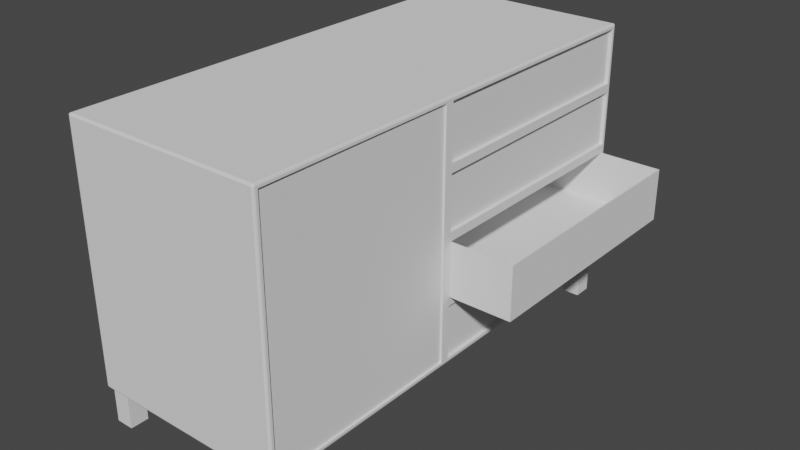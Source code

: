 # Source: drawerrrrrrr.blend  (saved by Blender 3.5.10; exported with 4.5.12 LTS)
import bpy
from mathutils import Matrix  # noqa: F401  (used for matrix-valued properties, if any)

bpy.ops.wm.read_factory_settings(use_empty=True)
scene = bpy.context.scene
scene.name = 'Scene'

# ---- world
world_world = bpy.data.worlds.new('World'); scene.world = world_world
world_world.use_nodes = True; world_world.node_tree.nodes.clear()
_N = world_world.node_tree.nodes; _L = world_world.node_tree.links
n0 = _N.new('ShaderNodeOutputWorld'); n0.name = 'World Output'; n0.location = (300, 300)
n1 = _N.new('ShaderNodeBackground'); n1.name = 'Background'; n1.location = (10, 300)
n1.inputs[0].default_value = (0.05088, 0.05088, 0.05088, 1.0)
_L.new(n1.outputs[0], n0.inputs[0])
n0.is_active_output = True
world_world.color = (0.05088, 0.05088, 0.05088)
world_world.use_sun_shadow = False
world_world.sun_shadow_jitter_overblur = 0.0

# ---- meshes
me_cube_001 = bpy.data.meshes.new('Cube.001')
me_cube_001.from_pydata([(0.6319, -1.648, 0.2854), (0.6319, -1.504, 0.2854), (0.0, 0.0, 2.285), (0.7732, -1.648, 0.2854), (0.8027, -1.647, 2.252), (0.7732, -1.504, 0.2854), (0.8027, -0.0338, 2.252), (0.0, 0.0, 0.2854), (0.8027, -0.0338, 0.3192), (0.8027, -1.647, 0.3192), (0.6319, -1.504, -0.00115), (0.6319, -1.648, -0.00115), (0.7732, -1.504, -0.00115), (0.7732, -1.648, -0.00115), (0.0, -1.681, 0.7854), (0.0, -1.681, 1.285), (0.0, -1.681, 1.785), (0.0, 0.0, 1.785), (0.0, 0.0, 1.285), (0.0, 0.0, 0.7854), (0.8027, -0.0338, 1.785), (0.8027, -0.0338, 1.285), (0.8027, -0.0338, 0.7854), (0.8027, -1.647, 1.785), (0.8027, -1.647, 1.285), (0.8027, -1.647, 0.7854), (-0.6319, -1.648, 0.2854), (-0.6319, -1.504, 0.2854), (-0.7732, -1.648, 0.2854), (-0.7732, -1.504, 0.2854), (-0.6319, -1.504, -0.00115), (-0.6319, -1.648, -0.00115), (-0.7732, -1.504, -0.00115), (-0.7732, -1.648, -0.00115), (-0.8027, 0.0, 1.785), (-0.8027, 0.0, 1.285), (-0.8027, 0.0, 0.7854), (0.6319, 1.993, 0.2854), (0.6319, 1.85, 0.2854), (0.7732, 1.993, 0.2854), (0.7732, 1.85, 0.2854), (0.6319, 1.85, -0.00115), (0.6319, 1.993, -0.00115), (0.7732, 1.85, -0.00115), (0.7732, 1.993, -0.00115), (0.0, 2.026, 0.7854), (0.0, 2.026, 1.285), (0.0, 2.026, 1.785), (-0.6319, 1.993, 0.2854), (-0.6319, 1.85, 0.2854), (-0.7732, 1.993, 0.2854), (-0.7732, 1.85, 0.2854), (-0.6319, 1.85, -0.00115), (-0.6319, 1.993, -0.00115), (-0.7732, 1.85, -0.00115), (-0.7732, 1.993, -0.00115), (0.8027, 0.0, 0.7854), (0.8027, 0.0, 1.785), (0.8027, 0.0, 1.285), (0.7868, -0.0338, 0.7854), (0.7868, -1.647, 0.7854), (0.7868, -0.0338, 1.285), (0.7868, -1.647, 1.285), (0.7868, -0.0338, 1.785), (0.7868, -1.647, 1.785), (0.7868, -0.0338, 0.3192), (0.7868, -1.647, 0.3192), (0.7868, -0.0338, 2.252), (0.7868, -1.647, 2.252), (0.8027, 0.03511, 1.82), (0.8027, 1.991, 1.82), (0.8027, 1.991, 2.25), (0.8027, 0.03511, 2.25), (0.8027, 0.03511, 0.3205), (0.8027, 1.991, 0.3205), (0.8027, 1.991, 0.7503), (0.8027, 0.03511, 0.7503), (0.8027, 0.03511, 0.8205), (0.8027, 1.991, 0.8205), (0.8027, 0.03511, 1.32), (0.8027, 1.991, 1.32), (0.8027, 1.991, 1.75), (0.8027, 0.03511, 1.75), (0.776, 0.03511, 1.82), (0.776, 1.991, 1.82), (0.776, 0.03511, 2.25), (0.776, 1.991, 2.25), (0.776, 1.991, 0.3205), (0.776, 0.03511, 0.3205), (0.776, 0.03511, 0.7503), (0.776, 1.991, 0.7503), (0.776, 0.03511, 1.32), (0.776, 1.991, 1.32), (0.776, 0.03511, 1.75), (0.776, 1.991, 1.75), (0.3053, 1.977, 1.247), (0.3053, 0.04913, 1.247), (0.8027, 0.03511, 1.25), (0.8027, 1.991, 1.25), (0.2942, 1.988, 0.8233), (0.2942, 0.03797, 0.8233), (0.0, -1.666, 2.285), (0.0, -1.681, 2.27), (0.0, -1.676, 2.281), (0.0, -1.681, 0.3004), (0.0, -1.665, 0.2854), (0.0, -1.676, 0.2898), (-0.8027, -1.666, 2.27), (-0.7877, -1.681, 2.27), (-0.7877, -1.666, 2.285), (-0.7983, -1.676, 2.27), (-0.7963, -1.674, 2.279), (-0.7877, -1.676, 2.281), (-0.7983, -1.666, 2.281), (-0.7877, 0.0, 2.285), (-0.8027, 0.0, 2.27), (-0.7983, 0.0, 2.281), (-0.8027, 0.0, 0.3004), (-0.7885, 0.0, 0.2854), (-0.7985, 0.0, 0.2898), (-0.7886, -1.665, 0.2854), (-0.7877, -1.681, 0.3004), (-0.8027, -1.666, 0.3004), (-0.7881, -1.676, 0.2898), (-0.7965, -1.674, 0.2917), (-0.7983, -1.676, 0.3004), (-0.7985, -1.665, 0.2898), (-0.8027, -1.666, 1.785), (-0.7877, -1.681, 1.785), (-0.7983, -1.676, 1.785), (-0.8027, -1.666, 1.285), (-0.7877, -1.681, 1.285), (-0.7983, -1.676, 1.285), (-0.7877, -1.681, 0.7854), (-0.8027, -1.666, 0.7854), (-0.7983, -1.676, 0.7854), (0.0, 2.026, 2.27), (0.0, 2.011, 2.285), (0.0, 2.022, 2.281), (0.8027, 2.011, 2.27), (0.7877, 2.026, 2.27), (0.7877, 2.011, 2.285), (0.7983, 2.022, 2.27), (0.7963, 2.02, 2.279), (0.7877, 2.022, 2.281), (0.7983, 2.011, 2.281), (0.0, 2.011, 0.2854), (0.0, 2.026, 0.3004), (0.0, 2.022, 0.2898), (0.7886, 2.011, 0.2854), (0.7877, 2.026, 0.3004), (0.8027, 2.011, 0.3004), (0.7881, 2.022, 0.2898), (0.7965, 2.02, 0.2917), (0.7983, 2.022, 0.3004), (0.7985, 2.011, 0.2898), (0.8027, 2.011, 1.785), (0.7877, 2.026, 1.785), (0.7983, 2.022, 1.785), (0.8027, 2.011, 1.285), (0.7877, 2.026, 1.285), (0.7983, 2.022, 1.285), (0.7877, 2.026, 0.7854), (0.8027, 2.011, 0.7854), (0.7983, 2.022, 0.7854), (-0.8027, 2.011, 2.27), (-0.7877, 2.011, 2.285), (-0.7877, 2.026, 2.27), (-0.7983, 2.011, 2.281), (-0.7963, 2.02, 2.279), (-0.7877, 2.022, 2.281), (-0.7983, 2.022, 2.27), (-0.8027, 2.011, 0.3004), (-0.7877, 2.026, 0.3004), (-0.7886, 2.011, 0.2854), (-0.7983, 2.022, 0.3004), (-0.7965, 2.02, 0.2917), (-0.7881, 2.022, 0.2898), (-0.7985, 2.011, 0.2898), (-0.7877, 2.026, 1.785), (-0.8027, 2.011, 1.785), (-0.7983, 2.022, 1.785), (-0.7877, 2.026, 1.285), (-0.8027, 2.011, 1.285), (-0.7983, 2.022, 1.285), (-0.8027, 2.011, 0.7854), (-0.7877, 2.026, 0.7854), (-0.7983, 2.022, 0.7854), (0.7885, 0.0, 0.2854), (0.8027, 0.0, 0.3004), (0.7985, 0.0, 0.2898), (0.8027, -1.666, 0.3004), (0.7877, -1.681, 0.3004), (0.7886, -1.665, 0.2854), (0.7983, -1.676, 0.3004), (0.7965, -1.674, 0.2917), (0.7881, -1.676, 0.2898), (0.7985, -1.665, 0.2898), (0.8027, 0.0, 2.27), (0.7877, 0.0, 2.285), (0.7983, 0.0, 2.281), (0.7877, -1.666, 2.285), (0.7877, -1.681, 2.27), (0.8027, -1.666, 2.27), (0.7877, -1.676, 2.281), (0.7963, -1.674, 2.279), (0.7983, -1.676, 2.27), (0.7983, -1.666, 2.281), (0.8027, -1.666, 0.7854), (0.7877, -1.681, 0.7854), (0.7983, -1.676, 0.7854), (0.7877, -1.681, 1.785), (0.8027, -1.666, 1.785), (0.7983, -1.676, 1.785), (0.7877, -1.681, 1.285), (0.8027, -1.666, 1.285), (0.7983, -1.676, 1.285), (0.2942, 0.03511, 1.25), (0.2942, 1.991, 1.25), (0.2942, 1.991, 0.8205), (0.2942, 0.03511, 0.8205), (1.296, 0.04913, 1.247), (1.296, 1.977, 1.247), (1.307, 1.988, 0.8233), (1.307, 0.03797, 0.8233), (0.2942, 0.03797, 1.247), (0.2942, 1.988, 1.247), (1.307, 0.03797, 1.247), (1.307, 1.988, 1.247), (0.3053, 0.04913, 0.8352), (0.3053, 1.977, 0.8352), (1.296, 0.04913, 0.8352), (1.296, 1.977, 0.8352)], [], [(199, 2, 101, 201), (198, 57, 69, 72), (21, 20, 63, 61), (114, 109, 101, 2), (5, 3, 13, 12), (27, 7, 105, 26), (192, 209, 14, 104), (8, 9, 191, 189), (5, 1, 7, 188), (121, 104, 14, 133), (10, 12, 13, 11), (0, 1, 10, 11), (3, 0, 11, 13), (1, 5, 12, 10), (0, 3, 193, 105), (24, 23, 212, 215), (23, 24, 62, 64), (9, 8, 65, 66), (20, 6, 67, 63), (22, 8, 189, 56), (19, 18, 58, 56), (18, 17, 57, 58), (26, 105, 120, 28), (14, 15, 18, 19), (15, 16, 17, 18), (34, 115, 165, 180), (114, 2, 137, 166), (211, 202, 102, 16), (29, 32, 33, 28), (16, 102, 103, 101, 2, 17), (1, 0, 105, 7), (117, 36, 185, 172), (50, 51, 118, 174), (34, 127, 107, 115), (30, 31, 33, 32), (26, 31, 30, 27), (28, 33, 31, 26), (27, 30, 32, 29), (105, 106, 104, 14, 19, 7), (179, 167, 136, 47), (36, 134, 130, 35), (28, 120, 118, 29), (133, 14, 15, 131), (131, 15, 16, 128), (117, 122, 134, 36), (19, 36, 35, 18), (18, 35, 34, 17), (199, 141, 137, 2), (74, 75, 90, 87), (139, 198, 72, 71), (40, 43, 44, 39), (157, 47, 136, 140), (150, 147, 45, 162), (7, 19, 56, 189, 190, 188), (151, 163, 75, 74), (38, 7, 146, 37), (41, 42, 44, 43), (37, 42, 41, 38), (39, 44, 42, 37), (38, 41, 43, 40), (173, 186, 45, 147), (159, 58, 97, 98), (156, 57, 82, 81), (81, 82, 93, 94), (71, 72, 85, 86), (37, 146, 149, 39), (45, 19, 18, 46), (46, 18, 17, 47), (51, 49, 7, 118), (47, 17, 2, 137, 138, 136), (51, 50, 55, 54), (17, 34, 115, 116, 114, 2), (147, 148, 146, 7, 19, 45), (29, 118, 7, 27), (35, 130, 127, 34), (189, 151, 74, 73), (52, 54, 55, 53), (48, 49, 52, 53), (50, 48, 53, 55), (49, 51, 54, 52), (48, 50, 174, 146), (40, 188, 7, 38), (36, 35, 183, 185), (7, 118, 119, 117, 36, 19), (186, 182, 46, 45), (182, 179, 47, 46), (3, 5, 188, 193), (56, 189, 73, 76), (23, 4, 203, 212), (17, 2, 199, 200, 198, 57), (4, 6, 198, 203), (20, 21, 58, 57), (21, 22, 56, 58), (25, 24, 215, 208), (214, 211, 16, 15), (209, 214, 15, 14), (63, 67, 68, 64), (65, 59, 60, 66), (59, 61, 62, 60), (61, 63, 64, 62), (6, 4, 68, 67), (24, 25, 60, 62), (22, 21, 61, 59), (25, 9, 66, 60), (8, 22, 59, 65), (4, 23, 64, 68), (163, 159, 98, 78), (49, 48, 146, 7), (156, 139, 71, 70), (6, 20, 57, 198), (39, 149, 188, 40), (159, 156, 81, 80), (35, 34, 180, 183), (9, 25, 208, 191), (163, 56, 76, 75), (58, 159, 80, 79), (56, 163, 78, 77), (58, 56, 77, 97), (162, 45, 46, 160), (160, 46, 47, 157), (57, 156, 70, 69), (57, 58, 79, 82), (83, 84, 86, 85), (88, 87, 90, 89), (91, 92, 94, 93), (69, 70, 84, 83), (79, 80, 92, 91), (75, 76, 89, 90), (72, 69, 83, 85), (82, 79, 91, 93), (73, 74, 87, 88), (70, 71, 86, 84), (80, 81, 94, 92), (76, 73, 88, 89), (97, 77, 220, 217), (98, 97, 217, 218), (77, 78, 219, 220), (100, 99, 223, 224), (107, 110, 111, 113), (108, 112, 111, 110), (109, 113, 111, 112), (120, 123, 124, 126), (121, 125, 124, 123), (122, 126, 124, 125), (139, 142, 143, 145), (140, 144, 143, 142), (141, 145, 143, 144), (149, 152, 153, 155), (150, 154, 153, 152), (151, 155, 153, 154), (165, 168, 169, 171), (166, 170, 169, 168), (167, 171, 169, 170), (172, 175, 176, 178), (173, 177, 176, 175), (174, 178, 176, 177), (191, 194, 195, 197), (192, 196, 195, 194), (193, 197, 195, 196), (201, 204, 205, 207), (202, 206, 205, 204), (203, 207, 205, 206), (193, 188, 190, 197), (197, 190, 189, 191), (199, 201, 207, 200), (200, 207, 203, 198), (209, 192, 194, 210), (210, 194, 191, 208), (105, 193, 196, 106), (106, 196, 192, 104), (201, 101, 103, 204), (204, 103, 102, 202), (202, 211, 213, 206), (206, 213, 212, 203), (211, 214, 216, 213), (213, 216, 215, 212), (214, 209, 210, 216), (216, 210, 208, 215), (122, 117, 119, 126), (126, 119, 118, 120), (115, 107, 113, 116), (116, 113, 109, 114), (134, 122, 125, 135), (135, 125, 121, 133), (104, 121, 123, 106), (106, 123, 120, 105), (108, 102, 103, 112), (112, 103, 101, 109), (107, 127, 129, 110), (110, 129, 128, 108), (127, 130, 132, 129), (129, 132, 131, 128), (130, 134, 135, 132), (132, 135, 133, 131), (151, 189, 190, 155), (155, 190, 188, 149), (198, 139, 145, 200), (200, 145, 141, 199), (163, 151, 154, 164), (164, 154, 150, 162), (147, 150, 152, 148), (148, 152, 149, 146), (140, 136, 138, 144), (144, 138, 137, 141), (139, 156, 158, 142), (142, 158, 157, 140), (156, 159, 161, 158), (158, 161, 160, 157), (159, 163, 164, 161), (161, 164, 162, 160), (174, 118, 119, 178), (178, 119, 117, 172), (114, 166, 168, 116), (116, 168, 165, 115), (186, 173, 175, 187), (187, 175, 172, 185), (146, 174, 177, 148), (148, 177, 173, 147), (166, 137, 138, 170), (170, 138, 136, 167), (167, 179, 181, 171), (171, 181, 180, 165), (179, 182, 184, 181), (181, 184, 183, 180), (182, 186, 187, 184), (184, 187, 185, 183), (128, 16, 102, 108), (78, 98, 218, 219), (225, 226, 218, 217), (226, 99, 219, 218), (100, 225, 217, 220), (99, 100, 220, 219), (224, 223, 228, 227), (99, 226, 228, 223), (225, 100, 224, 227), (221, 222, 232, 231), (96, 95, 226, 225), (222, 221, 227, 228), (95, 222, 228, 226), (221, 96, 225, 227), (230, 229, 231, 232), (222, 95, 230, 232), (95, 96, 229, 230), (96, 221, 231, 229)])
_uv = me_cube_001.uv_layers.new(name='UVMap')
_uv.uv.foreach_set('vector', [0.6297, 0.5, 0.875, 0.5, 0.875, 0.7481, 0.6297, 0.7481, 0.6231, 0.5, 0.5625, 0.5, 0.5669, 0.5043, 0.6206, 0.5043, 0.5, 0.5042, 0.5625, 0.5042, 0.5625, 0.5042, 0.5, 0.5042, 0.6297, 0.5, 0.6297, 0.7481, 0.875, 0.7481, 0.875, 0.5, 0.3316, 0.5172, 0.3316, 0.7328, 0.3316, 0.7328, 0.3316, 0.5172, 0.1684, 0.5172, 0.125, 0.5, 0.125, 0.7481, 0.1684, 0.7328, 0.3769, 0.7547, 0.4375, 0.7547, 0.4375, 1.0, 0.3769, 1.0, 0.3792, 0.5042, 0.3792, 0.7458, 0.3769, 0.7481, 0.3769, 0.5, 0.3316, 0.5172, 0.1684, 0.5172, 0.125, 0.5, 0.3706, 0.5, 0.3769, 0.7547, 0.3769, 1.0, 0.4375, 1.0, 0.4375, 0.7547, 0.1684, 0.5172, 0.3316, 0.5172, 0.3316, 0.7328, 0.1684, 0.7328, 0.1684, 0.7328, 0.1684, 0.5172, 0.1684, 0.5172, 0.1684, 0.7328, 0.3316, 0.7328, 0.1684, 0.7328, 0.1684, 0.7328, 0.3316, 0.7328, 0.1684, 0.5172, 0.3316, 0.5172, 0.3316, 0.5172, 0.1684, 0.5172, 0.1684, 0.7328, 0.3316, 0.7328, 0.3542, 0.7418, 0.0506, 0.7418, 0.5, 0.7458, 0.5625, 0.7458, 0.5625, 0.7481, 0.5, 0.7481, 0.5625, 0.7458, 0.5, 0.7458, 0.5, 0.7458, 0.5625, 0.7458, 0.3792, 0.7458, 0.3792, 0.5042, 0.3792, 0.5042, 0.3792, 0.7458, 0.5625, 0.5042, 0.6208, 0.5042, 0.6208, 0.5042, 0.5625, 0.5042, 0.4375, 0.5042, 0.3792, 0.5042, 0.3769, 0.5, 0.4375, 0.5, 0.4375, 0.25, 0.5, 0.25, 0.5, 0.5, 0.4375, 0.5, 0.5, 0.25, 0.5625, 0.25, 0.5625, 0.5, 0.5, 0.5, 0.1684, 0.7328, 0.0506, 0.7418, 0.3542, 0.7418, 0.3316, 0.7328, 0.4375, 0.0, 0.5, 0.0, 0.5, 0.25, 0.4375, 0.25, 0.5, 0.0, 0.5625, 0.0, 0.5625, 0.25, 0.5, 0.25, 0.5625, 0.5, 0.6231, 0.5, 0.6231, 0.7481, 0.5625, 0.7481, 0.6297, 0.5, 0.875, 0.5, 0.875, 0.7481, 0.6297, 0.7481, 0.5625, 0.7547, 0.6231, 0.7547, 0.6231, 1.0, 0.5625, 1.0, 0.3316, 0.5172, 0.3316, 0.5172, 0.3316, 0.7328, 0.3316, 0.7328, 0.5625, 0.0, 0.6231, 0.0, 0.6245, 0.0005427, 0.625, 0.001853, 0.625, 0.25, 0.5625, 0.25, 0.1684, 0.5172, 0.1684, 0.7328, 0.125, 0.7481, 0.125, 0.5, 0.3769, 0.5, 0.4375, 0.5, 0.4375, 0.7481, 0.3769, 0.7481, 0.3316, 0.7328, 0.3316, 0.5172, 0.3542, 0.398, 0.3542, 0.7418, 0.5625, 0.5, 0.5625, 0.7481, 0.6231, 0.7481, 0.6231, 0.5, 0.1684, 0.5172, 0.1684, 0.7328, 0.3316, 0.7328, 0.3316, 0.5172, 0.1684, 0.7328, 0.1684, 0.7328, 0.1684, 0.5172, 0.1684, 0.5172, 0.3316, 0.7328, 0.3316, 0.7328, 0.1684, 0.7328, 0.1684, 0.7328, 0.1684, 0.5172, 0.1684, 0.5172, 0.3316, 0.5172, 0.3316, 0.5172, 0.375, 0.001947, 0.3755, 0.0005703, 0.3769, 0.0, 0.4375, 0.0, 0.4375, 0.25, 0.375, 0.25, 0.5625, 0.7547, 0.6231, 0.7547, 0.6231, 1.0, 0.5625, 1.0, 0.4375, 0.5, 0.4375, 0.7481, 0.5, 0.7481, 0.5, 0.5, 0.3316, 0.7328, 0.3542, 0.7418, 0.3542, 0.398, 0.3316, 0.5172, 0.4375, 0.7547, 0.4375, 1.0, 0.5, 1.0, 0.5, 0.7547, 0.5, 0.7547, 0.5, 1.0, 0.5625, 1.0, 0.5625, 0.7547, 0.3769, 0.5, 0.3769, 0.7481, 0.4375, 0.7481, 0.4375, 0.5, 0.4375, 0.25, 0.4375, 0.5, 0.5, 0.5, 0.5, 0.25, 0.5, 0.25, 0.5, 0.5, 0.5625, 0.5, 0.5625, 0.25, 0.6297, 0.5, 0.6297, 0.7481, 0.875, 0.7481, 0.875, 0.5, 0.3794, 0.7457, 0.4331, 0.7457, 0.4331, 0.7457, 0.3794, 0.7457, 0.6231, 0.7481, 0.6231, 0.5, 0.6206, 0.5043, 0.6206, 0.7457, 0.3316, 0.5172, 0.3316, 0.5172, 0.3316, 0.7328, 0.3316, 0.7328, 0.5625, 0.7547, 0.5625, 1.0, 0.6231, 1.0, 0.6231, 0.7547, 0.3769, 0.7547, 0.3769, 1.0, 0.4375, 1.0, 0.4375, 0.7547, 0.375, 0.25, 0.4375, 0.25, 0.4375, 0.5, 0.3769, 0.5, 0.3755, 0.4987, 0.375, 0.4956, 0.3769, 0.7481, 0.4375, 0.7481, 0.4331, 0.7457, 0.3794, 0.7457, 0.1684, 0.5172, 0.125, 0.5, 0.125, 0.7481, 0.1684, 0.7328, 0.1684, 0.5172, 0.1684, 0.7328, 0.3316, 0.7328, 0.3316, 0.5172, 0.1684, 0.7328, 0.1684, 0.7328, 0.1684, 0.5172, 0.1684, 0.5172, 0.3316, 0.7328, 0.3316, 0.7328, 0.1684, 0.7328, 0.1684, 0.7328, 0.1684, 0.5172, 0.1684, 0.5172, 0.3316, 0.5172, 0.3316, 0.5172, 0.3769, 0.7547, 0.4375, 0.7547, 0.4375, 1.0, 0.3769, 1.0, 0.5, 0.7481, 0.5, 0.5, 0.4956, 0.5043, 0.4956, 0.7457, 0.5625, 0.7481, 0.5625, 0.5, 0.5581, 0.5043, 0.5581, 0.7457, 0.5581, 0.7457, 0.5581, 0.5043, 0.5581, 0.5043, 0.5581, 0.7457, 0.6206, 0.7457, 0.6206, 0.5043, 0.6206, 0.5043, 0.6206, 0.7457, 0.1684, 0.7328, 0.0506, 0.7418, 0.3542, 0.7418, 0.3316, 0.7328, 0.4375, 0.0, 0.4375, 0.25, 0.5, 0.25, 0.5, 0.0, 0.5, 0.0, 0.5, 0.25, 0.5625, 0.25, 0.5625, 0.0, 0.3316, 0.5172, 0.1684, 0.5172, 0.125, 0.5, 0.3706, 0.5, 0.5625, 0.0, 0.5625, 0.25, 0.625, 0.25, 0.625, 0.001853, 0.6245, 0.0005427, 0.6231, 0.0, 0.3316, 0.5172, 0.3316, 0.7328, 0.3316, 0.7328, 0.3316, 0.5172, 0.5625, 0.25, 0.5625, 0.5, 0.6231, 0.5, 0.6245, 0.4986, 0.625, 0.4953, 0.625, 0.25, 0.3769, 0.0, 0.3755, 0.0005703, 0.375, 0.001947, 0.375, 0.25, 0.4375, 0.25, 0.4375, 0.0, 0.3316, 0.5172, 0.3706, 0.5, 0.125, 0.5, 0.1684, 0.5172, 0.5, 0.5, 0.5, 0.7481, 0.5625, 0.7481, 0.5625, 0.5, 0.3769, 0.5, 0.3769, 0.7481, 0.3794, 0.7457, 0.3794, 0.5043, 0.1684, 0.5172, 0.3316, 0.5172, 0.3316, 0.7328, 0.1684, 0.7328, 0.1684, 0.7328, 0.1684, 0.5172, 0.1684, 0.5172, 0.1684, 0.7328, 0.3316, 0.7328, 0.1684, 0.7328, 0.1684, 0.7328, 0.3316, 0.7328, 0.1684, 0.5172, 0.3316, 0.5172, 0.3316, 0.5172, 0.1684, 0.5172, 0.1684, 0.7328, 0.3316, 0.7328, 0.3542, 0.7418, 0.0506, 0.7418, 0.3316, 0.5172, 0.3706, 0.5, 0.125, 0.5, 0.1684, 0.5172, 0.4375, 0.5, 0.5, 0.5, 0.5, 0.7481, 0.4375, 0.7481, 0.375, 0.25, 0.375, 0.4956, 0.3755, 0.4987, 0.3769, 0.5, 0.4375, 0.5, 0.4375, 0.25, 0.4375, 0.7547, 0.5, 0.7547, 0.5, 1.0, 0.4375, 1.0, 0.5, 0.7547, 0.5625, 0.7547, 0.5625, 1.0, 0.5, 1.0, 0.3316, 0.7328, 0.3316, 0.5172, 0.3542, 0.398, 0.3542, 0.7418, 0.4375, 0.5, 0.3769, 0.5, 0.3794, 0.5043, 0.4331, 0.5043, 0.5625, 0.7458, 0.6208, 0.7458, 0.6231, 0.7481, 0.5625, 0.7481, 0.5625, 0.25, 0.625, 0.25, 0.625, 0.4953, 0.6245, 0.4986, 0.6231, 0.5, 0.5625, 0.5, 0.6208, 0.7458, 0.6208, 0.5042, 0.6231, 0.5, 0.6231, 0.7481, 0.5625, 0.5042, 0.5, 0.5042, 0.5, 0.5, 0.5625, 0.5, 0.5, 0.5042, 0.4375, 0.5042, 0.4375, 0.5, 0.5, 0.5, 0.4375, 0.7458, 0.5, 0.7458, 0.5, 0.7481, 0.4375, 0.7481, 0.5, 0.7547, 0.5625, 0.7547, 0.5625, 1.0, 0.5, 1.0, 0.4375, 0.7547, 0.5, 0.7547, 0.5, 1.0, 0.4375, 1.0, 0.5625, 0.5042, 0.6208, 0.5042, 0.6208, 0.7458, 0.5625, 0.7458, 0.3792, 0.5042, 0.4375, 0.5042, 0.4375, 0.7458, 0.3792, 0.7458, 0.4375, 0.5042, 0.5, 0.5042, 0.5, 0.7458, 0.4375, 0.7458, 0.5, 0.5042, 0.5625, 0.5042, 0.5625, 0.7458, 0.5, 0.7458, 0.6208, 0.5042, 0.6208, 0.7458, 0.6208, 0.7458, 0.6208, 0.5042, 0.5, 0.7458, 0.4375, 0.7458, 0.4375, 0.7458, 0.5, 0.7458, 0.4375, 0.5042, 0.5, 0.5042, 0.5, 0.5042, 0.4375, 0.5042, 0.4375, 0.7458, 0.3792, 0.7458, 0.3792, 0.7458, 0.4375, 0.7458, 0.3792, 0.5042, 0.4375, 0.5042, 0.4375, 0.5042, 0.3792, 0.5042, 0.6208, 0.7458, 0.5625, 0.7458, 0.5625, 0.7458, 0.6208, 0.7458, 0.4375, 0.7481, 0.5, 0.7481, 0.4956, 0.7457, 0.4419, 0.7457, 0.1684, 0.5172, 0.1684, 0.7328, 0.125, 0.7481, 0.125, 0.5, 0.5625, 0.7481, 0.6231, 0.7481, 0.6206, 0.7457, 0.5669, 0.7457, 0.6208, 0.5042, 0.5625, 0.5042, 0.5625, 0.5, 0.6231, 0.5, 0.3316, 0.7328, 0.3542, 0.7418, 0.3542, 0.398, 0.3316, 0.5172, 0.5, 0.7481, 0.5625, 0.7481, 0.5581, 0.7457, 0.5044, 0.7457, 0.5, 0.5, 0.5625, 0.5, 0.5625, 0.7481, 0.5, 0.7481, 0.3792, 0.7458, 0.4375, 0.7458, 0.4375, 0.7481, 0.3769, 0.7481, 0.4375, 0.7481, 0.4375, 0.5, 0.4331, 0.5043, 0.4331, 0.7457, 0.5, 0.5, 0.5, 0.7481, 0.5044, 0.7457, 0.5044, 0.5043, 0.4375, 0.5, 0.4375, 0.7481, 0.4419, 0.7457, 0.4419, 0.5043, 0.5, 0.5, 0.4375, 0.5, 0.4419, 0.5043, 0.4956, 0.5043, 0.4375, 0.7547, 0.4375, 1.0, 0.5, 1.0, 0.5, 0.7547, 0.5, 0.7547, 0.5, 1.0, 0.5625, 1.0, 0.5625, 0.7547, 0.5625, 0.5, 0.5625, 0.7481, 0.5669, 0.7457, 0.5669, 0.5043, 0.5625, 0.5, 0.5, 0.5, 0.5044, 0.5043, 0.5581, 0.5043, 0.5669, 0.5043, 0.5669, 0.7457, 0.6206, 0.7457, 0.6206, 0.5043, 0.3794, 0.5043, 0.3794, 0.7457, 0.4331, 0.7457, 0.4331, 0.5043, 0.5044, 0.5043, 0.5044, 0.7457, 0.5581, 0.7457, 0.5581, 0.5043, 0.5669, 0.5043, 0.5669, 0.7457, 0.5669, 0.7457, 0.5669, 0.5043, 0.5044, 0.5043, 0.5044, 0.7457, 0.5044, 0.7457, 0.5044, 0.5043, 0.4331, 0.7457, 0.4331, 0.5043, 0.4331, 0.5043, 0.4331, 0.7457, 0.6206, 0.5043, 0.5669, 0.5043, 0.5669, 0.5043, 0.6206, 0.5043, 0.5581, 0.5043, 0.5044, 0.5043, 0.5044, 0.5043, 0.5581, 0.5043, 0.3794, 0.5043, 0.3794, 0.7457, 0.3794, 0.7457, 0.3794, 0.5043, 0.5669, 0.7457, 0.6206, 0.7457, 0.6206, 0.7457, 0.5669, 0.7457, 0.5044, 0.7457, 0.5581, 0.7457, 0.5581, 0.7457, 0.5044, 0.7457, 0.4331, 0.5043, 0.3794, 0.5043, 0.3794, 0.5043, 0.4331, 0.5043, 0.4956, 0.5043, 0.4419, 0.5043, 0.4419, 0.5043, 0.4956, 0.5043, 0.4956, 0.7457, 0.4956, 0.5043, 0.4956, 0.5043, 0.4956, 0.7457, 0.4419, 0.5043, 0.4419, 0.7457, 0.4419, 0.7457, 0.4419, 0.5043, 0.4422, 0.5047, 0.4422, 0.7453, 0.4422, 0.7453, 0.4422, 0.5047, 0.6231, 0.7481, 0.6231, 0.75, 0.6247, 0.7504, 0.625, 0.7481, 0.6231, 0.7547, 0.625, 0.7547, 0.6247, 0.7504, 0.6231, 0.75, 0.6297, 0.7481, 0.625, 0.7481, 0.6247, 0.7504, 0.6297, 0.75, 0.3542, 0.7418, 0.3705, 0.75, 0.3746, 0.7497, 0.3611, 0.742, 0.3769, 0.7547, 0.3769, 0.75, 0.3746, 0.7497, 0.375, 0.7545, 0.3769, 0.7481, 0.375, 0.7481, 0.3746, 0.7497, 0.3769, 0.75, 0.6231, 0.7481, 0.6231, 0.75, 0.6247, 0.7504, 0.625, 0.7481, 0.6231, 0.7547, 0.625, 0.7547, 0.6247, 0.7504, 0.6231, 0.75, 0.6297, 0.7481, 0.625, 0.7481, 0.6247, 0.7504, 0.6297, 0.75, 0.3542, 0.7418, 0.3705, 0.75, 0.3746, 0.7497, 0.3611, 0.742, 0.3769, 0.7547, 0.3769, 0.75, 0.3746, 0.7497, 0.375, 0.7545, 0.3769, 0.7481, 0.375, 0.7481, 0.3746, 0.7497, 0.3769, 0.75, 0.6231, 0.7481, 0.625, 0.7481, 0.6254, 0.7497, 0.6231, 0.75, 0.6297, 0.7481, 0.6297, 0.75, 0.6254, 0.7497, 0.625, 0.7481, 0.6231, 0.7547, 0.6231, 0.75, 0.6254, 0.7497, 0.625, 0.7547, 0.3769, 0.7481, 0.3769, 0.75, 0.3753, 0.7504, 0.375, 0.7481, 0.3769, 0.7547, 0.375, 0.7545, 0.3753, 0.7504, 0.3769, 0.75, 0.3542, 0.7418, 0.375, 0.7481, 0.3753, 0.7504, 0.3536, 0.7468, 0.3769, 0.7481, 0.3769, 0.75, 0.3753, 0.7504, 0.375, 0.7481, 0.3769, 0.7547, 0.375, 0.7545, 0.3753, 0.7504, 0.3769, 0.75, 0.3542, 0.7418, 0.375, 0.7481, 0.3753, 0.7504, 0.3536, 0.7468, 0.6297, 0.7481, 0.6297, 0.75, 0.6254, 0.7497, 0.625, 0.7481, 0.6231, 0.7547, 0.6231, 0.75, 0.6254, 0.7497, 0.625, 0.7547, 0.6231, 0.7481, 0.625, 0.7481, 0.6254, 0.7497, 0.6231, 0.75, 0.3542, 0.7418, 0.3542, 0.398, 0.375, 0.5, 0.375, 0.7481, 0.375, 0.7481, 0.375, 0.5, 0.3769, 0.5, 0.3769, 0.7481, 0.6297, 0.5, 0.6297, 0.7481, 0.625, 0.7481, 0.625, 0.5, 0.625, 0.5, 0.625, 0.7481, 0.6231, 0.7481, 0.6231, 0.5, 0.4375, 0.7547, 0.3769, 0.7547, 0.3769, 0.75, 0.4375, 0.75, 0.4375, 0.75, 0.3769, 0.75, 0.3769, 0.7481, 0.4375, 0.7481, 0.0506, 0.7418, 0.3542, 0.7418, 0.3705, 0.75, 0.125, 0.75, 0.375, 1.0, 0.375, 0.7545, 0.3769, 0.7547, 0.3769, 1.0, 0.6297, 0.7481, 0.875, 0.7481, 0.875, 0.75, 0.6297, 0.75, 0.625, 0.7547, 0.625, 1.0, 0.6231, 1.0, 0.6231, 0.7547, 0.6231, 0.7547, 0.5625, 0.7547, 0.5625, 0.75, 0.6231, 0.75, 0.6231, 0.75, 0.5625, 0.75, 0.5625, 0.7481, 0.6231, 0.7481, 0.5625, 0.7547, 0.5, 0.7547, 0.5, 0.75, 0.5625, 0.75, 0.5625, 0.75, 0.5, 0.75, 0.5, 0.7481, 0.5625, 0.7481, 0.5, 0.7547, 0.4375, 0.7547, 0.4375, 0.75, 0.5, 0.75, 0.5, 0.75, 0.4375, 0.75, 0.4375, 0.7481, 0.5, 0.7481, 0.3769, 0.7481, 0.3769, 0.5, 0.375, 0.5, 0.375, 0.7481, 0.375, 0.7481, 0.375, 0.5, 0.3542, 0.398, 0.3542, 0.7418, 0.6231, 0.5, 0.6231, 0.7481, 0.625, 0.7481, 0.625, 0.5, 0.625, 0.5, 0.625, 0.7481, 0.6297, 0.7481, 0.6297, 0.5, 0.4375, 0.7481, 0.3769, 0.7481, 0.3769, 0.75, 0.4375, 0.75, 0.4375, 0.75, 0.3769, 0.75, 0.3769, 0.7547, 0.4375, 0.7547, 0.3769, 1.0, 0.3769, 0.7547, 0.375, 0.7545, 0.375, 1.0, 0.125, 0.75, 0.3705, 0.75, 0.3542, 0.7418, 0.0506, 0.7418, 0.6231, 0.7547, 0.6231, 1.0, 0.625, 1.0, 0.625, 0.7547, 0.6297, 0.75, 0.875, 0.75, 0.875, 0.7481, 0.6297, 0.7481, 0.6231, 0.7481, 0.5625, 0.7481, 0.5625, 0.75, 0.6231, 0.75, 0.6231, 0.75, 0.5625, 0.75, 0.5625, 0.7547, 0.6231, 0.7547, 0.5625, 0.7481, 0.5, 0.7481, 0.5, 0.75, 0.5625, 0.75, 0.5625, 0.75, 0.5, 0.75, 0.5, 0.7547, 0.5625, 0.7547, 0.5, 0.7481, 0.4375, 0.7481, 0.4375, 0.75, 0.5, 0.75, 0.5, 0.75, 0.4375, 0.75, 0.4375, 0.7547, 0.5, 0.7547, 0.3769, 0.7481, 0.3769, 0.5, 0.375, 0.5, 0.375, 0.7481, 0.375, 0.7481, 0.375, 0.5, 0.3542, 0.398, 0.3542, 0.7418, 0.6231, 0.5, 0.6231, 0.7481, 0.625, 0.7481, 0.625, 0.5, 0.625, 0.5, 0.625, 0.7481, 0.6297, 0.7481, 0.6297, 0.5, 0.4375, 0.7481, 0.3769, 0.7481, 0.3769, 0.75, 0.4375, 0.75, 0.4375, 0.75, 0.3769, 0.75, 0.3769, 0.7547, 0.4375, 0.7547, 0.3769, 1.0, 0.3769, 0.7547, 0.375, 0.7545, 0.375, 1.0, 0.125, 0.75, 0.3705, 0.75, 0.3542, 0.7418, 0.0506, 0.7418, 0.6231, 0.7547, 0.6231, 1.0, 0.625, 1.0, 0.625, 0.7547, 0.6297, 0.75, 0.875, 0.75, 0.875, 0.7481, 0.6297, 0.7481, 0.6231, 0.7481, 0.5625, 0.7481, 0.5625, 0.75, 0.6231, 0.75, 0.6231, 0.75, 0.5625, 0.75, 0.5625, 0.7547, 0.6231, 0.7547, 0.5625, 0.7481, 0.5, 0.7481, 0.5, 0.75, 0.5625, 0.75, 0.5625, 0.75, 0.5, 0.75, 0.5, 0.7547, 0.5625, 0.7547, 0.5, 0.7481, 0.4375, 0.7481, 0.4375, 0.75, 0.5, 0.75, 0.5, 0.75, 0.4375, 0.75, 0.4375, 0.7547, 0.5, 0.7547, 0.3542, 0.7418, 0.3542, 0.398, 0.375, 0.5, 0.375, 0.7481, 0.375, 0.7481, 0.375, 0.5, 0.3769, 0.5, 0.3769, 0.7481, 0.6297, 0.5, 0.6297, 0.7481, 0.625, 0.7481, 0.625, 0.5, 0.625, 0.5, 0.625, 0.7481, 0.6231, 0.7481, 0.6231, 0.5, 0.4375, 0.7547, 0.3769, 0.7547, 0.3769, 0.75, 0.4375, 0.75, 0.4375, 0.75, 0.3769, 0.75, 0.3769, 0.7481, 0.4375, 0.7481, 0.0506, 0.7418, 0.3542, 0.7418, 0.3705, 0.75, 0.125, 0.75, 0.375, 1.0, 0.375, 0.7545, 0.3769, 0.7547, 0.3769, 1.0, 0.6297, 0.7481, 0.875, 0.7481, 0.875, 0.75, 0.6297, 0.75, 0.625, 0.7547, 0.625, 1.0, 0.6231, 1.0, 0.6231, 0.7547, 0.6231, 0.7547, 0.5625, 0.7547, 0.5625, 0.75, 0.6231, 0.75, 0.6231, 0.75, 0.5625, 0.75, 0.5625, 0.7481, 0.6231, 0.7481, 0.5625, 0.7547, 0.5, 0.7547, 0.5, 0.75, 0.5625, 0.75, 0.5625, 0.75, 0.5, 0.75, 0.5, 0.7481, 0.5625, 0.7481, 0.5, 0.7547, 0.4375, 0.7547, 0.4375, 0.75, 0.5, 0.75, 0.5, 0.75, 0.4375, 0.75, 0.4375, 0.7481, 0.5, 0.7481, 0.5625, 0.7547, 0.5625, 1.0, 0.6231, 1.0, 0.6231, 0.7547, 0.4419, 0.7457, 0.4956, 0.7457, 0.4956, 0.7457, 0.4419, 0.7457, 0.4953, 0.5047, 0.4953, 0.7453, 0.4956, 0.7457, 0.4956, 0.5043, 0.4953, 0.7453, 0.4422, 0.7453, 0.4419, 0.7457, 0.4956, 0.7457, 0.4422, 0.5047, 0.4953, 0.5047, 0.4956, 0.5043, 0.4419, 0.5043, 0.4422, 0.7453, 0.4422, 0.5047, 0.4419, 0.5043, 0.4419, 0.7457, 0.4422, 0.5047, 0.4422, 0.7453, 0.4953, 0.7453, 0.4953, 0.5047, 0.4422, 0.7453, 0.4953, 0.7453, 0.4953, 0.7453, 0.4422, 0.7453, 0.4953, 0.5047, 0.4422, 0.5047, 0.4422, 0.5047, 0.4953, 0.5047, 0.4953, 0.5061, 0.4953, 0.7439, 0.4953, 0.7439, 0.4953, 0.5061, 0.4953, 0.5061, 0.4953, 0.7439, 0.4953, 0.7453, 0.4953, 0.5047, 0.4953, 0.7439, 0.4953, 0.5061, 0.4953, 0.5047, 0.4953, 0.7453, 0.4953, 0.7439, 0.4953, 0.7439, 0.4953, 0.7453, 0.4953, 0.7453, 0.4953, 0.5061, 0.4953, 0.5061, 0.4953, 0.5047, 0.4953, 0.5047, 0.4953, 0.7439, 0.4953, 0.5061, 0.4953, 0.5061, 0.4953, 0.7439, 0.4953, 0.7439, 0.4953, 0.7439, 0.4953, 0.7439, 0.4953, 0.7439, 0.4953, 0.7439, 0.4953, 0.5061, 0.4953, 0.5061, 0.4953, 0.7439, 0.4953, 0.5061, 0.4953, 0.5061, 0.4953, 0.5061, 0.4953, 0.5061])
me_cube_001.update()

# ---- objects
ob_cube = bpy.data.objects.new('Cube', me_cube_001)

# ---- transforms, parenting, visibility, modifiers, constraints
ob_cube.location = (0.0, 0.0, 0.0)

# ---- collection membership
scene.collection.objects.link(ob_cube)

# ---- scene / render settings (as saved in the file)
scene.frame_start = 1; scene.frame_end = 250; scene.frame_set(1)
scene.render.engine = 'BLENDER_EEVEE_NEXT'
scene.cycles.sampling_pattern = 'TABULATED_SOBOL'
scene.view_settings.view_transform = 'Filmic'
bpy.context.view_layer.update()

# ---- added for rendering (the .blend has no active camera and no usable light): camera, sun
cam_auto = bpy.data.cameras.new('AutoCamera')
cam_auto.lens = 50.0
cam_auto.sensor_width = 36.0
cam_auto.clip_end = 1000.0
ob_auto_camera = bpy.data.objects.new('AutoCamera', cam_auto)
scene.collection.objects.link(ob_auto_camera)
ob_auto_camera.location = (4.72944, -5.20001, 4.72404)
ob_auto_camera.rotation_euler = (1.09748, -7.21219e-08, 0.694738)
scene.camera = ob_auto_camera
light_auto_sun = bpy.data.lights.new('AutoSun', 'SUN')
light_auto_sun.energy = 3.0
light_auto_sun.angle = 0.0523599
ob_auto_sun = bpy.data.objects.new('AutoSun', light_auto_sun)
scene.collection.objects.link(ob_auto_sun)
ob_auto_sun.rotation_euler = (0.872665, 0.174533, 0.523599)
bpy.context.view_layer.update()
